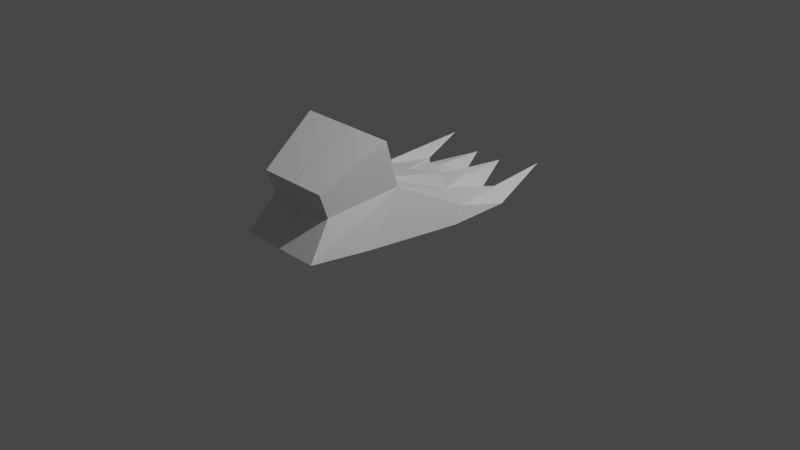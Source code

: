 # Source: unknown_foot.blend  (saved by Blender 2.81.16; exported with 4.5.12 LTS)
import bpy
from mathutils import Matrix  # noqa: F401  (used for matrix-valued properties, if any)

bpy.ops.wm.read_factory_settings(use_empty=True)
scene = bpy.context.scene
scene.name = 'Scene'

# ---- collections
col_collection = bpy.data.collections.new('Collection'); scene.collection.children.link(col_collection)

# ---- materials (node trees are filled in below, after node groups)
mat_material = bpy.data.materials.new('Material')
mat_material.alpha_threshold = 0.0
mat_material.use_transparent_shadow = False
mat_material.line_color = (0.0, 0.0, 0.0, 1.0)

# ---- material node trees
mat_material.use_nodes = True; mat_material.node_tree.nodes.clear()
_N = mat_material.node_tree.nodes; _L = mat_material.node_tree.links
n0 = _N.new('ShaderNodeOutputMaterial'); n0.name = 'Material Output'; n0.location = (300, 300)
n1 = _N.new('ShaderNodeBsdfPrincipled'); n1.name = 'Principled BSDF'; n1.location = (10, 300)
n1.distribution = 'GGX'
n1.subsurface_method = 'BURLEY'
n1.inputs[2].default_value = 0.4
n1.inputs[3].default_value = 1.45
n1.inputs[27].default_value = (0.0, 0.0, 0.0, 1.0)
n1.inputs[28].default_value = 1.0
_L.new(n1.outputs[0], n0.inputs[0])
n0.is_active_output = True

# ---- world
world_world = bpy.data.worlds.new('World'); scene.world = world_world
world_world.use_nodes = True; world_world.node_tree.nodes.clear()
_N = world_world.node_tree.nodes; _L = world_world.node_tree.links
n0 = _N.new('ShaderNodeOutputWorld'); n0.name = 'World Output'; n0.location = (300, 300)
n1 = _N.new('ShaderNodeBackground'); n1.name = 'Background'; n1.location = (10, 300)
n1.inputs[0].default_value = (0.05088, 0.05088, 0.05088, 1.0)
_L.new(n1.outputs[0], n0.inputs[0])
n0.is_active_output = True
world_world.color = (0.05088, 0.05088, 0.05088)
world_world.use_sun_shadow = False
world_world.sun_shadow_jitter_overblur = 0.0

# ---- cameras
cam_camera = bpy.data.cameras.new('Camera')
cam_camera.clip_end = 100.0
cam_camera.ortho_scale = 7.314

# ---- lights
light_light = bpy.data.lights.new('Light', 'POINT')
light_light.transmission_factor = 0.0
light_light.energy = 1000.0
light_light.shadow_soft_size = 0.1
light_light.shadow_maximum_resolution = 0.006
light_light.use_absolute_resolution = True

# ---- meshes
me_cube = bpy.data.meshes.new('Cube')
me_cube.from_pydata([(0.3922, -0.02359, 0.964), (0.605, 1.349, -1.364), (0.4759, -0.4759, 1.0), (0.7597, 0.7867, -0.8645), (0.003281, 0.9443, -1.064), (0.0, -0.4759, 1.0), (0.003215, 0.9463, -1.064), (-0.004599, -0.02351, 0.9641), (-0.001041, 0.9461, -1.063), (-0.004599, -0.02351, 0.9641), (0.0, -0.4759, 1.0), (0.3744, 0.8574, -0.9646), (0.1938, -0.02354, 0.9641), (0.5125, 0.9515, -1.032), (0.2379, -0.4759, 1.0), (0.6179, 0.6729, -0.5104), (0.6676, 0.3977, -0.4302), (-0.0004383, 0.8339, -0.6884), (-0.01071, 0.65, -0.7009), (-0.0003734, 0.6447, -0.7016), (0.1116, 0.9224, -0.7804), (0.3114, 0.4925, -0.543), (0.3307, 0.7588, -0.6144), (0.6462, 0.598, -0.409), (0.7596, 0.7846, -0.8645), (0.161, 1.232, -1.317), (0.2407, 0.8714, -0.7205), (0.6113, 0.574, -0.4128), (0.3322, 0.6525, -0.5085), (0.6462, 0.598, -0.409), (0.7596, 0.7846, -0.8645), (0.3739, 0.8571, -0.9639), (0.2969, 0.696, -0.5278), (-0.0009111, 0.9446, -1.064), (0.3739, 0.8571, -0.9639), (0.2996, 0.6935, -0.525), (0.1938, 0.1394, 1.186), (-0.004599, 0.1396, 1.186), (0.3922, 0.1391, 1.186), (0.5452, 0.5051, 0.4433), (0.6041, -0.1418, 0.4918), (0.0, 0.5053, 0.4431), (0.0, -0.1421, 0.4916), (0.0, -0.1421, 0.4916), (0.3021, -0.142, 0.4917), (0.2744, 0.5053, 0.4431), (0.5487, 0.8355, 0.8415), (0.0, 0.8355, 0.8415), (0.2744, 0.8355, 0.8415)], [(15, 27), (22, 28), (23, 29), (24, 30), (34, 31), (35, 32)], [(34, 24, 3, 11), (39, 0, 2, 40), (0, 39, 46, 38), (7, 41, 47, 37), (43, 10, 5, 42), (9, 7, 5, 10), (12, 9, 10, 14), (44, 14, 10, 43), (17, 41, 45, 35), (4, 33, 8, 6), (40, 2, 14, 44), (0, 12, 14, 2), (33, 34, 11, 8), (3, 16, 21, 11), (11, 21, 19, 8), (8, 19, 18, 6), (13, 22, 15, 1), (24, 23, 16, 3), (1, 15, 23, 24), (13, 1, 24, 34), (22, 13, 34, 35), (15, 22, 35, 23), (25, 26, 35, 34), (25, 20, 26), (11, 33, 25), (16, 40, 44, 21), (21, 44, 43, 19), (19, 43, 42, 18), (35, 45, 39, 23), (23, 39, 40, 16), (48, 36, 38, 46), (12, 0, 38, 36), (39, 45, 48, 46), (7, 41, 17, 33, 8, 19, 43, 10, 9), (12, 36, 37, 9), (37, 36, 48, 47), (47, 48, 45, 41), (26, 20, 17, 35), (20, 25, 33, 17)])
_uv = me_cube.uv_layers.new(name='UVMap')
_uv.uv.foreach_set('vector', [0.3125, 0.5, 0.375, 0.5, 0.375, 0.75, 0.3125, 0.75, 0.5638, 0.5, 0.625, 0.5, 0.625, 0.75, 0.5638, 0.75, 0.625, 0.5, 0.5638, 0.5, 0.5638, 0.5, 0.625, 0.5, 0.625, 0.375, 0.5638, 0.375, 0.5638, 0.375, 0.625, 0.375, 0.5638, 0.875, 0.625, 0.875, 0.625, 0.875, 0.5638, 0.875, 0.75, 0.5, 0.75, 0.5, 0.75, 0.75, 0.75, 0.75, 0.6875, 0.5, 0.75, 0.5, 0.75, 0.75, 0.6875, 0.75, 0.5638, 0.8125, 0.625, 0.8125, 0.625, 0.875, 0.5638, 0.875, 0.4203, 0.375, 0.5638, 0.375, 0.5638, 0.4375, 0.4203, 0.4375, 0.25, 0.5, 0.25, 0.5, 0.25, 0.75, 0.25, 0.75, 0.5638, 0.75, 0.625, 0.75, 0.625, 0.8125, 0.5638, 0.8125, 0.625, 0.5, 0.6875, 0.5, 0.6875, 0.75, 0.625, 0.75, 0.25, 0.5, 0.3125, 0.5, 0.3125, 0.75, 0.25, 0.75, 0.375, 0.75, 0.4203, 0.75, 0.4203, 0.8125, 0.375, 0.8125, 0.375, 0.8125, 0.4203, 0.8125, 0.4203, 0.875, 0.375, 0.875, 0.375, 0.875, 0.4203, 0.875, 0.4203, 0.875, 0.375, 0.875, 0.3808, 0.4437, 0.4146, 0.444, 0.4146, 0.4934, 0.3808, 0.4938, 0.375, 0.5, 0.4203, 0.5, 0.4203, 0.75, 0.375, 0.75, 0.3808, 0.4938, 0.4146, 0.4934, 0.4203, 0.5, 0.375, 0.5, 0.3808, 0.4437, 0.3808, 0.4938, 0.375, 0.5, 0.375, 0.4375, 0.4146, 0.444, 0.3808, 0.4437, 0.375, 0.4375, 0.4203, 0.4375, 0.4146, 0.4934, 0.4146, 0.444, 0.4203, 0.4375, 0.4203, 0.5, 0.3813, 0.4308, 0.4141, 0.4305, 0.4203, 0.4375, 0.375, 0.4375, 0.3813, 0.4308, 0.0, 0.0, 0.4141, 0.4305, 0.0, 0.0, 0.375, 0.375, 0.3813, 0.4308, 0.4203, 0.75, 0.5638, 0.75, 0.5638, 0.8125, 0.4203, 0.8125, 0.4203, 0.8125, 0.5638, 0.8125, 0.5638, 0.875, 0.4203, 0.875, 0.4203, 0.875, 0.5638, 0.875, 0.5638, 0.875, 0.4203, 0.875, 0.4203, 0.4375, 0.5638, 0.4375, 0.5638, 0.5, 0.4203, 0.5, 0.4203, 0.5, 0.5638, 0.5, 0.5638, 0.75, 0.4203, 0.75, 0.5638, 0.4375, 0.625, 0.4375, 0.625, 0.5, 0.5638, 0.5, 0.6875, 0.5, 0.625, 0.5, 0.625, 0.5, 0.6875, 0.5, 0.5638, 0.5, 0.5638, 0.4375, 0.5638, 0.4375, 0.5638, 0.5, 0.0, 0.0, 0.0, 0.0, 0.0, 0.0, 0.0, 0.0, 0.0, 0.0, 0.0, 0.0, 0.0, 0.0, 0.0, 0.0, 0.0, 0.0, 0.6875, 0.5, 0.6875, 0.5, 0.0, 0.0, 0.75, 0.5, 0.0, 0.0, 0.0, 0.0, 0.0, 0.0, 0.0, 0.0, 0.0, 0.0, 0.0, 0.0, 0.5638, 0.4375, 0.5638, 0.375, 0.4141, 0.4305, 0.0, 0.0, 0.4203, 0.375, 0.4203, 0.4375, 0.0, 0.0, 0.3813, 0.4308, 0.375, 0.375, 0.4203, 0.375])
me_cube.materials.append(mat_material)
me_cube.use_remesh_preserve_volume = False
me_cube.use_remesh_preserve_attributes = False
me_cube.use_mirror_vertex_groups = False
me_cube.update()

# ---- objects
ob_cube = bpy.data.objects.new('Cube', me_cube)
ob_light = bpy.data.objects.new('Light', light_light)
ob_camera = bpy.data.objects.new('Camera', cam_camera)

# ---- transforms, parenting, visibility, modifiers, constraints
ob_cube.location = (-0.1041, -0.353, -0.0271)
ob_cube.rotation_euler = (0.9716, -0.0, 0.0)
ob_cube.lock_rotations_4d = False
ob_cube.empty_display_type = 'ARROWS'
ob_cube.lineart.crease_threshold = 0.0
_m = ob_cube.modifiers.new('Mirror', 'MIRROR')
_m.mirror_offset_u = -0.003774
ob_light.location = (4.076, 1.005, 5.904)
ob_light.rotation_euler = (0.6503, 0.05522, 1.866)
ob_light.lock_rotations_4d = False
ob_light.empty_display_type = 'ARROWS'
ob_light.color = (0.0, 0.0, 0.0, 0.0)
ob_light.lineart.crease_threshold = 0.0
ob_camera.location = (7.359, -6.926, 4.958)
ob_camera.rotation_euler = (1.109, 0.0, 0.8149)
ob_camera.lock_rotations_4d = False
ob_camera.empty_display_type = 'ARROWS'
ob_camera.color = (0.0, 0.0, 0.0, 0.0)
ob_camera.display_type = 'WIRE'
ob_camera.lineart.crease_threshold = 0.0

# ---- collection membership
col_collection.objects.link(ob_cube)
col_collection.objects.link(ob_light)
col_collection.objects.link(ob_camera)

# ---- scene / render settings (as saved in the file)
scene.camera = ob_camera
scene.frame_start = 1; scene.frame_end = 250; scene.frame_set(110)
scene.render.engine = 'BLENDER_EEVEE_NEXT'
scene.cycles.use_denoising = False
scene.cycles.samples = 128
scene.cycles.sampling_pattern = 'TABULATED_SOBOL'
scene.cycles.use_adaptive_sampling = False
scene.cycles.use_light_tree = False
scene.view_settings.view_transform = 'Filmic'
bpy.context.view_layer.update()
